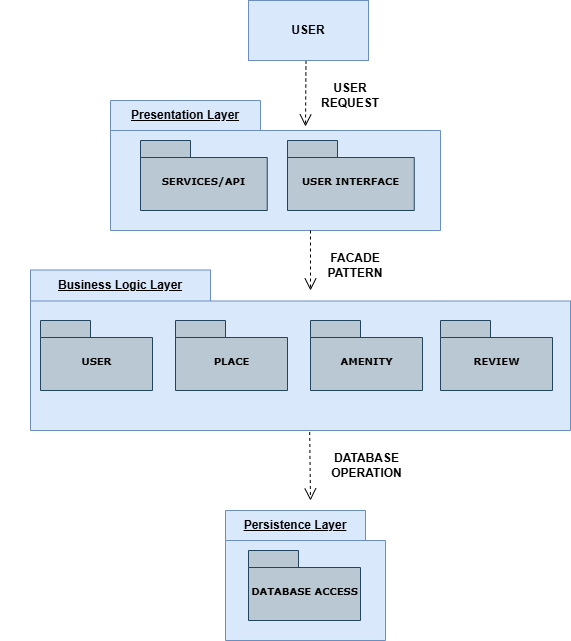

The diagram above was exported from draw.io. Its source (the exported page's mxGraphModel, read from the mxfile embedded in the PNG):
<mxGraphModel dx="1236" dy="633" grid="1" gridSize="10" guides="1" tooltips="1" connect="1" arrows="1" fold="1" page="1" pageScale="1" pageWidth="827" pageHeight="1169" background="none" math="0" shadow="0">
  <root>
    <mxCell id="0" />
    <mxCell id="1" parent="0" />
    <mxCell id="6e0c8c40b5770093-18" value="" style="group" parent="1" vertex="1" connectable="0">
      <mxGeometry x="540" y="260" width="500" height="130" as="geometry" />
    </mxCell>
    <mxCell id="6e0c8c40b5770093-11" value="" style="shape=folder;fontStyle=1;spacingTop=10;tabWidth=150;tabHeight=30;tabPosition=left;html=1;rounded=0;shadow=0;comic=0;labelBackgroundColor=none;strokeWidth=1;fontFamily=Verdana;fontSize=10;align=center;fillColor=#dae8fc;strokeColor=#6c8ebf;" parent="6e0c8c40b5770093-18" vertex="1">
      <mxGeometry x="110" y="10" width="330" height="130" as="geometry" />
    </mxCell>
    <mxCell id="6e0c8c40b5770093-15" value="SERVICES/API" style="shape=folder;fontStyle=1;spacingTop=10;tabWidth=50;tabHeight=17;tabPosition=left;html=1;rounded=0;shadow=0;comic=0;labelBackgroundColor=none;strokeWidth=1;fontFamily=Verdana;fontSize=10;align=center;fillColor=#bac8d3;strokeColor=#23445d;" parent="6e0c8c40b5770093-18" vertex="1">
      <mxGeometry x="139.99842105263158" y="50" width="126.73684210526315" height="70" as="geometry" />
    </mxCell>
    <mxCell id="6e0c8c40b5770093-17" value="USER INTERFACE" style="shape=folder;fontStyle=1;spacingTop=10;tabWidth=50;tabHeight=17;tabPosition=left;html=1;rounded=0;shadow=0;comic=0;labelBackgroundColor=none;strokeWidth=1;fontFamily=Verdana;fontSize=10;align=center;fillColor=#bac8d3;strokeColor=#23445d;" parent="6e0c8c40b5770093-18" vertex="1">
      <mxGeometry x="287.00368421052633" y="50" width="126.73684210526315" height="70" as="geometry" />
    </mxCell>
    <mxCell id="0SHNJLR5kkDdZ65748ix-15" value="&lt;b&gt;&lt;u&gt;Presentation Layer&lt;/u&gt;&lt;/b&gt;" style="text;html=1;align=center;verticalAlign=middle;whiteSpace=wrap;rounded=0;" vertex="1" parent="6e0c8c40b5770093-18">
      <mxGeometry x="110" y="10" width="150" height="30" as="geometry" />
    </mxCell>
    <mxCell id="0SHNJLR5kkDdZ65748ix-22" value="&lt;b&gt;USER&lt;/b&gt;&lt;div&gt;&lt;b&gt;REQUEST&lt;/b&gt;&lt;/div&gt;" style="text;html=1;align=center;verticalAlign=middle;whiteSpace=wrap;rounded=0;" vertex="1" parent="6e0c8c40b5770093-18">
      <mxGeometry x="320.37" y="-10" width="60" height="30" as="geometry" />
    </mxCell>
    <mxCell id="6e0c8c40b5770093-33" value="" style="shape=folder;fontStyle=1;spacingTop=10;tabWidth=180;tabHeight=31;tabPosition=left;html=1;rounded=0;shadow=0;comic=0;labelBackgroundColor=none;strokeColor=#6c8ebf;strokeWidth=1;fillColor=#dae8fc;fontFamily=Verdana;fontSize=10;align=center;" parent="1" vertex="1">
      <mxGeometry x="570" y="439.5" width="540" height="160.5" as="geometry" />
    </mxCell>
    <mxCell id="6e0c8c40b5770093-42" value="PLACE" style="shape=folder;fontStyle=1;spacingTop=10;tabWidth=50;tabHeight=17;tabPosition=left;html=1;rounded=0;shadow=0;comic=0;labelBackgroundColor=none;strokeColor=#23445d;strokeWidth=1;fillColor=#bac8d3;fontFamily=Verdana;fontSize=10;align=center;" parent="1" vertex="1">
      <mxGeometry x="715" y="490" width="112" height="70" as="geometry" />
    </mxCell>
    <mxCell id="6e0c8c40b5770093-43" value="USER" style="shape=folder;fontStyle=1;spacingTop=10;tabWidth=50;tabHeight=17;tabPosition=left;html=1;rounded=0;shadow=0;comic=0;labelBackgroundColor=none;strokeColor=#23445d;strokeWidth=1;fillColor=#bac8d3;fontFamily=Verdana;fontSize=10;align=center;" parent="1" vertex="1">
      <mxGeometry x="580" y="490" width="112" height="70" as="geometry" />
    </mxCell>
    <mxCell id="6e0c8c40b5770093-44" value="AMENITY" style="shape=folder;fontStyle=1;spacingTop=10;tabWidth=50;tabHeight=17;tabPosition=left;html=1;rounded=0;shadow=0;comic=0;labelBackgroundColor=none;strokeColor=#23445d;strokeWidth=1;fillColor=#bac8d3;fontFamily=Verdana;fontSize=10;align=center;" parent="1" vertex="1">
      <mxGeometry x="850" y="490" width="112" height="70" as="geometry" />
    </mxCell>
    <mxCell id="6e0c8c40b5770093-45" value="REVIEW" style="shape=folder;fontStyle=1;spacingTop=10;tabWidth=50;tabHeight=17;tabPosition=left;html=1;rounded=0;shadow=0;comic=0;labelBackgroundColor=none;strokeColor=#23445d;strokeWidth=1;fillColor=#bac8d3;fontFamily=Verdana;fontSize=10;align=center;" parent="1" vertex="1">
      <mxGeometry x="980" y="490" width="112" height="70" as="geometry" />
    </mxCell>
    <mxCell id="6e0c8c40b5770093-47" value="" style="shape=folder;fontStyle=1;spacingTop=10;tabWidth=140;tabHeight=30;tabPosition=left;html=1;rounded=0;shadow=0;comic=0;labelBackgroundColor=none;strokeWidth=1;fontFamily=Verdana;fontSize=10;align=center;fillColor=#dae8fc;strokeColor=#6c8ebf;" parent="1" vertex="1">
      <mxGeometry x="765" y="680" width="160" height="130" as="geometry" />
    </mxCell>
    <mxCell id="6e0c8c40b5770093-49" value="DATABASE ACCESS" style="shape=folder;fontStyle=1;spacingTop=10;tabWidth=50;tabHeight=17;tabPosition=left;html=1;rounded=0;shadow=0;comic=0;labelBackgroundColor=none;strokeWidth=1;fontFamily=Verdana;fontSize=10;align=center;fillColor=#bac8d3;strokeColor=#23445d;" parent="1" vertex="1">
      <mxGeometry x="788" y="720" width="112" height="70" as="geometry" />
    </mxCell>
    <mxCell id="6e0c8c40b5770093-58" style="rounded=0;html=1;dashed=1;labelBackgroundColor=none;startFill=0;endArrow=open;endFill=0;endSize=10;fontFamily=Verdana;fontSize=10;entryX=0.592;entryY=0.2;entryPerimeter=0;edgeStyle=elbowEdgeStyle;" parent="1" target="6e0c8c40b5770093-11" edge="1">
      <mxGeometry relative="1" as="geometry">
        <mxPoint x="845.5" y="230" as="sourcePoint" />
      </mxGeometry>
    </mxCell>
    <mxCell id="0SHNJLR5kkDdZ65748ix-12" style="rounded=0;html=1;dashed=1;labelBackgroundColor=none;startFill=0;endArrow=open;endFill=0;endSize=10;fontFamily=Verdana;fontSize=10;edgeStyle=elbowEdgeStyle;exitX=0.606;exitY=1;exitDx=0;exitDy=0;exitPerimeter=0;" edge="1" parent="1" source="6e0c8c40b5770093-11">
      <mxGeometry relative="1" as="geometry">
        <mxPoint x="850" y="440" as="sourcePoint" />
        <mxPoint x="850" y="460" as="targetPoint" />
      </mxGeometry>
    </mxCell>
    <mxCell id="0SHNJLR5kkDdZ65748ix-13" value="&lt;b&gt;FACADE&lt;/b&gt;&lt;div&gt;&lt;b&gt;PATTERN&lt;/b&gt;&lt;/div&gt;" style="text;html=1;align=center;verticalAlign=middle;whiteSpace=wrap;rounded=0;" vertex="1" parent="1">
      <mxGeometry x="865" y="420" width="60" height="30" as="geometry" />
    </mxCell>
    <mxCell id="0SHNJLR5kkDdZ65748ix-16" value="&lt;b&gt;&lt;u&gt;Business Logic Layer&lt;/u&gt;&lt;/b&gt;" style="text;html=1;align=center;verticalAlign=middle;whiteSpace=wrap;rounded=0;" vertex="1" parent="1">
      <mxGeometry x="570" y="439.5" width="180" height="30" as="geometry" />
    </mxCell>
    <mxCell id="0SHNJLR5kkDdZ65748ix-18" value="&lt;b&gt;&lt;u&gt;Persistence Layer&lt;/u&gt;&lt;/b&gt;" style="text;html=1;align=center;verticalAlign=middle;whiteSpace=wrap;rounded=0;" vertex="1" parent="1">
      <mxGeometry x="765" y="680" width="140" height="30" as="geometry" />
    </mxCell>
    <mxCell id="0SHNJLR5kkDdZ65748ix-19" style="rounded=0;html=1;dashed=1;labelBackgroundColor=none;startFill=0;endArrow=open;endFill=0;endSize=10;fontFamily=Verdana;fontSize=10;edgeStyle=elbowEdgeStyle;exitX=0.517;exitY=1.009;exitDx=0;exitDy=0;exitPerimeter=0;" edge="1" parent="1" source="6e0c8c40b5770093-33">
      <mxGeometry relative="1" as="geometry">
        <mxPoint x="850" y="640" as="sourcePoint" />
        <mxPoint x="850" y="670" as="targetPoint" />
        <Array as="points">
          <mxPoint x="850" y="660" />
        </Array>
      </mxGeometry>
    </mxCell>
    <mxCell id="0SHNJLR5kkDdZ65748ix-20" value="&lt;b&gt;DATABASE&lt;/b&gt;&lt;div&gt;&lt;b&gt;OPERATION&lt;/b&gt;&lt;/div&gt;" style="text;html=1;align=center;verticalAlign=middle;whiteSpace=wrap;rounded=0;" vertex="1" parent="1">
      <mxGeometry x="863.5" y="620" width="85" height="30" as="geometry" />
    </mxCell>
    <mxCell id="0SHNJLR5kkDdZ65748ix-24" value="" style="rounded=0;whiteSpace=wrap;html=1;fillColor=#dae8fc;strokeColor=#6c8ebf;" vertex="1" parent="1">
      <mxGeometry x="788" y="170" width="120" height="60" as="geometry" />
    </mxCell>
    <mxCell id="0SHNJLR5kkDdZ65748ix-25" value="&lt;b&gt;USER&lt;/b&gt;" style="text;html=1;align=center;verticalAlign=middle;whiteSpace=wrap;rounded=0;" vertex="1" parent="1">
      <mxGeometry x="818" y="185" width="60" height="30" as="geometry" />
    </mxCell>
  </root>
</mxGraphModel>